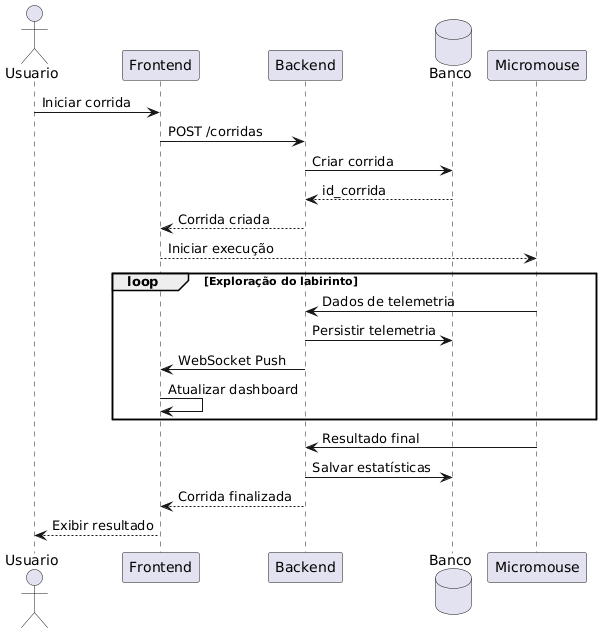

The diagram above was rendered by PlantUML. Its source (embedded in the PNG):
@startuml
actor Usuario

participant Frontend
participant Backend
database Banco
participant Micromouse

Usuario -> Frontend : Iniciar corrida

Frontend -> Backend : POST /corridas

Backend -> Banco : Criar corrida

Banco --> Backend : id_corrida

Backend --> Frontend : Corrida criada

Frontend --> Micromouse : Iniciar execução

loop Exploração do labirinto

Micromouse -> Backend : Dados de telemetria

Backend -> Banco : Persistir telemetria

Backend -> Frontend : WebSocket Push

Frontend -> Frontend : Atualizar dashboard

end

Micromouse -> Backend : Resultado final

Backend -> Banco : Salvar estatísticas

Backend --> Frontend : Corrida finalizada

Frontend --> Usuario : Exibir resultado
@enduml